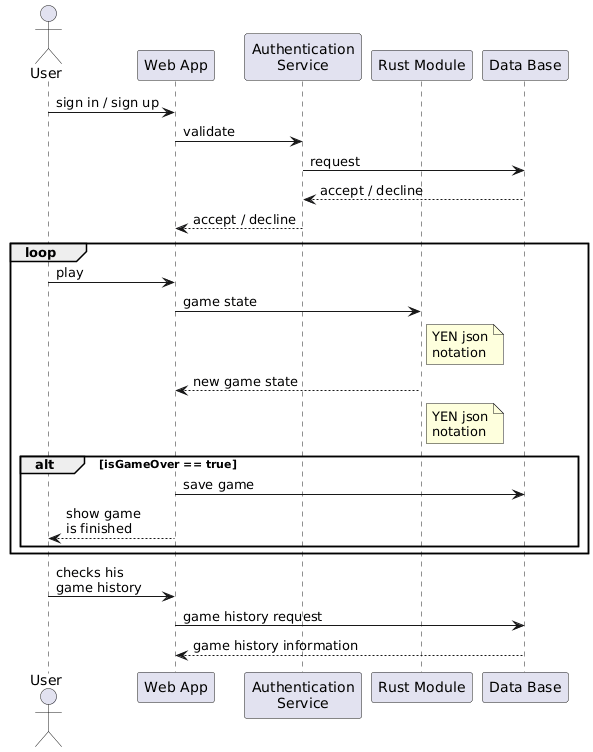

The diagram above was rendered by PlantUML. Its source (embedded in the PNG):
@startuml
actor User
participant "Web App" as WA
participant "Authentication\nService" as AS
participant "Rust Module" as RM
participant "Data Base" as DB

User -> WA : sign in / sign up
WA -> AS : validate
AS -> DB : request
DB --> AS : accept / decline
AS --> WA : accept / decline

loop
    User -> WA : play
    WA -> RM : game state
    note right of RM : YEN json\nnotation
    RM --> WA : new game state
    note right of RM : YEN json\nnotation

    alt isGameOver == true
        WA -> DB : save game
        WA --> User : show game\nis finished
    end
end

User -> WA : checks his\ngame history
WA -> DB : game history request
DB --> WA : game history information
@enduml